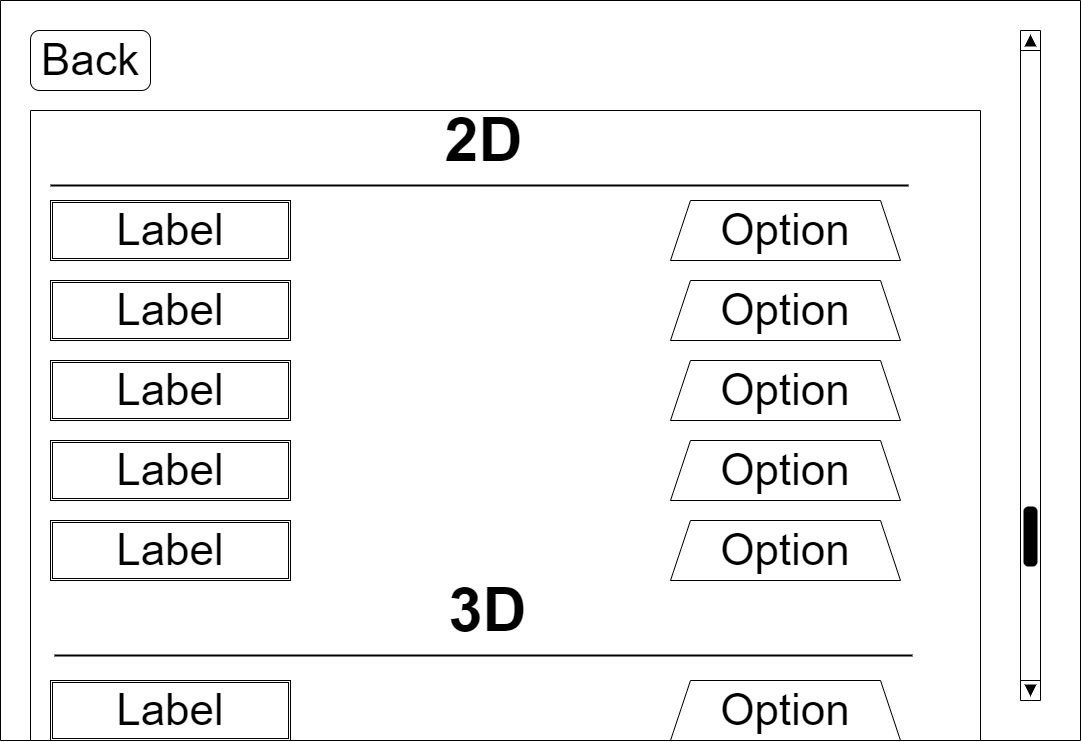

The diagram above was exported from draw.io. Its source (the exported page's mxGraphModel, read from the mxfile embedded in the PNG):
<mxGraphModel dx="1597" dy="1060" grid="1" gridSize="10" guides="1" tooltips="1" connect="1" arrows="1" fold="1" page="1" pageScale="1" pageWidth="827" pageHeight="1169" math="0" shadow="0">
  <root>
    <mxCell id="8rDiQw8MHeIOmOzPmqa8-0" />
    <mxCell id="8rDiQw8MHeIOmOzPmqa8-1" parent="8rDiQw8MHeIOmOzPmqa8-0" />
    <mxCell id="KJS3l0QDS6gvze_eFKP1-0" value="" style="swimlane;startSize=0;fontSize=44;" vertex="1" parent="8rDiQw8MHeIOmOzPmqa8-1">
      <mxGeometry width="1080" height="740" as="geometry">
        <mxRectangle width="50" height="40" as="alternateBounds" />
      </mxGeometry>
    </mxCell>
    <mxCell id="KJS3l0QDS6gvze_eFKP1-3" value="Back" style="rounded=1;whiteSpace=wrap;html=1;fontSize=44;" vertex="1" parent="KJS3l0QDS6gvze_eFKP1-0">
      <mxGeometry x="30" y="30" width="120" height="60" as="geometry" />
    </mxCell>
    <mxCell id="KJS3l0QDS6gvze_eFKP1-5" value="" style="verticalLabelPosition=bottom;shadow=0;dashed=0;align=center;html=1;verticalAlign=top;strokeWidth=1;shape=mxgraph.mockup.navigation.scrollBar;barPos=20;fillColor2=#000000;strokeColor2=none;direction=north;fontSize=44;" vertex="1" parent="KJS3l0QDS6gvze_eFKP1-0">
      <mxGeometry x="1020" y="30" width="20" height="670" as="geometry" />
    </mxCell>
    <mxCell id="KJS3l0QDS6gvze_eFKP1-7" value="Option" style="shape=trapezoid;perimeter=trapezoidPerimeter;whiteSpace=wrap;html=1;fixedSize=1;fontSize=44;" vertex="1" parent="KJS3l0QDS6gvze_eFKP1-0">
      <mxGeometry x="670" y="200" width="230" height="60" as="geometry" />
    </mxCell>
    <mxCell id="KJS3l0QDS6gvze_eFKP1-8" value="Label" style="shape=ext;double=1;rounded=0;whiteSpace=wrap;html=1;fontSize=44;" vertex="1" parent="KJS3l0QDS6gvze_eFKP1-0">
      <mxGeometry x="50" y="200" width="240" height="60" as="geometry" />
    </mxCell>
    <mxCell id="KJS3l0QDS6gvze_eFKP1-9" value="Option" style="shape=trapezoid;perimeter=trapezoidPerimeter;whiteSpace=wrap;html=1;fixedSize=1;fontSize=44;" vertex="1" parent="KJS3l0QDS6gvze_eFKP1-0">
      <mxGeometry x="670" y="280" width="230" height="60" as="geometry" />
    </mxCell>
    <mxCell id="KJS3l0QDS6gvze_eFKP1-10" value="Label" style="shape=ext;double=1;rounded=0;whiteSpace=wrap;html=1;fontSize=44;" vertex="1" parent="KJS3l0QDS6gvze_eFKP1-0">
      <mxGeometry x="50" y="280" width="240" height="60" as="geometry" />
    </mxCell>
    <mxCell id="KJS3l0QDS6gvze_eFKP1-11" value="Option" style="shape=trapezoid;perimeter=trapezoidPerimeter;whiteSpace=wrap;html=1;fixedSize=1;fontSize=44;" vertex="1" parent="KJS3l0QDS6gvze_eFKP1-0">
      <mxGeometry x="670" y="360" width="230" height="60" as="geometry" />
    </mxCell>
    <mxCell id="KJS3l0QDS6gvze_eFKP1-12" value="Label" style="shape=ext;double=1;rounded=0;whiteSpace=wrap;html=1;fontSize=44;" vertex="1" parent="KJS3l0QDS6gvze_eFKP1-0">
      <mxGeometry x="50" y="360" width="240" height="60" as="geometry" />
    </mxCell>
    <mxCell id="KJS3l0QDS6gvze_eFKP1-13" value="Option" style="shape=trapezoid;perimeter=trapezoidPerimeter;whiteSpace=wrap;html=1;fixedSize=1;fontSize=44;" vertex="1" parent="KJS3l0QDS6gvze_eFKP1-0">
      <mxGeometry x="670" y="440" width="230" height="60" as="geometry" />
    </mxCell>
    <mxCell id="KJS3l0QDS6gvze_eFKP1-14" value="Label" style="shape=ext;double=1;rounded=0;whiteSpace=wrap;html=1;fontSize=44;" vertex="1" parent="KJS3l0QDS6gvze_eFKP1-0">
      <mxGeometry x="50" y="440" width="240" height="60" as="geometry" />
    </mxCell>
    <mxCell id="KJS3l0QDS6gvze_eFKP1-15" value="Option" style="shape=trapezoid;perimeter=trapezoidPerimeter;whiteSpace=wrap;html=1;fixedSize=1;fontSize=44;" vertex="1" parent="KJS3l0QDS6gvze_eFKP1-0">
      <mxGeometry x="670" y="520" width="230" height="60" as="geometry" />
    </mxCell>
    <mxCell id="KJS3l0QDS6gvze_eFKP1-16" value="Label" style="shape=ext;double=1;rounded=0;whiteSpace=wrap;html=1;fontSize=44;" vertex="1" parent="KJS3l0QDS6gvze_eFKP1-0">
      <mxGeometry x="50" y="520" width="240" height="60" as="geometry" />
    </mxCell>
    <mxCell id="KJS3l0QDS6gvze_eFKP1-19" value="Option" style="shape=trapezoid;perimeter=trapezoidPerimeter;whiteSpace=wrap;html=1;fixedSize=1;fontSize=44;" vertex="1" parent="KJS3l0QDS6gvze_eFKP1-0">
      <mxGeometry x="670" y="680" width="230" height="60" as="geometry" />
    </mxCell>
    <mxCell id="KJS3l0QDS6gvze_eFKP1-20" value="Label" style="shape=ext;double=1;rounded=0;whiteSpace=wrap;html=1;fontSize=44;" vertex="1" parent="KJS3l0QDS6gvze_eFKP1-0">
      <mxGeometry x="50" y="680" width="240" height="60" as="geometry" />
    </mxCell>
    <mxCell id="t98L6jEALq2shIUJw4-6-0" value="&lt;font style=&quot;font-size: 61px&quot;&gt;2D&lt;/font&gt;" style="text;strokeColor=none;fillColor=none;html=1;fontSize=24;fontStyle=1;verticalAlign=middle;align=center;" vertex="1" parent="KJS3l0QDS6gvze_eFKP1-0">
      <mxGeometry x="370" y="80" width="226" height="120" as="geometry" />
    </mxCell>
    <mxCell id="t98L6jEALq2shIUJw4-6-1" value="" style="line;strokeWidth=2;html=1;fontSize=61;" vertex="1" parent="KJS3l0QDS6gvze_eFKP1-0">
      <mxGeometry x="50" y="180" width="858" height="10" as="geometry" />
    </mxCell>
    <mxCell id="t98L6jEALq2shIUJw4-6-2" value="&lt;font style=&quot;font-size: 61px&quot;&gt;3D&lt;/font&gt;" style="text;strokeColor=none;fillColor=none;html=1;fontSize=24;fontStyle=1;verticalAlign=middle;align=center;" vertex="1" parent="KJS3l0QDS6gvze_eFKP1-0">
      <mxGeometry x="374" y="550" width="226" height="120" as="geometry" />
    </mxCell>
    <mxCell id="t98L6jEALq2shIUJw4-6-3" value="" style="line;strokeWidth=2;html=1;fontSize=61;" vertex="1" parent="KJS3l0QDS6gvze_eFKP1-0">
      <mxGeometry x="54" y="650" width="858" height="10" as="geometry" />
    </mxCell>
    <mxCell id="AuRYKDrz5uhNW-oPUKRn-0" value="" style="swimlane;startSize=0;fontSize=61;" vertex="1" parent="8rDiQw8MHeIOmOzPmqa8-1">
      <mxGeometry x="30" y="110" width="950" height="630" as="geometry">
        <mxRectangle x="30" y="110" width="50" height="40" as="alternateBounds" />
      </mxGeometry>
    </mxCell>
  </root>
</mxGraphModel>